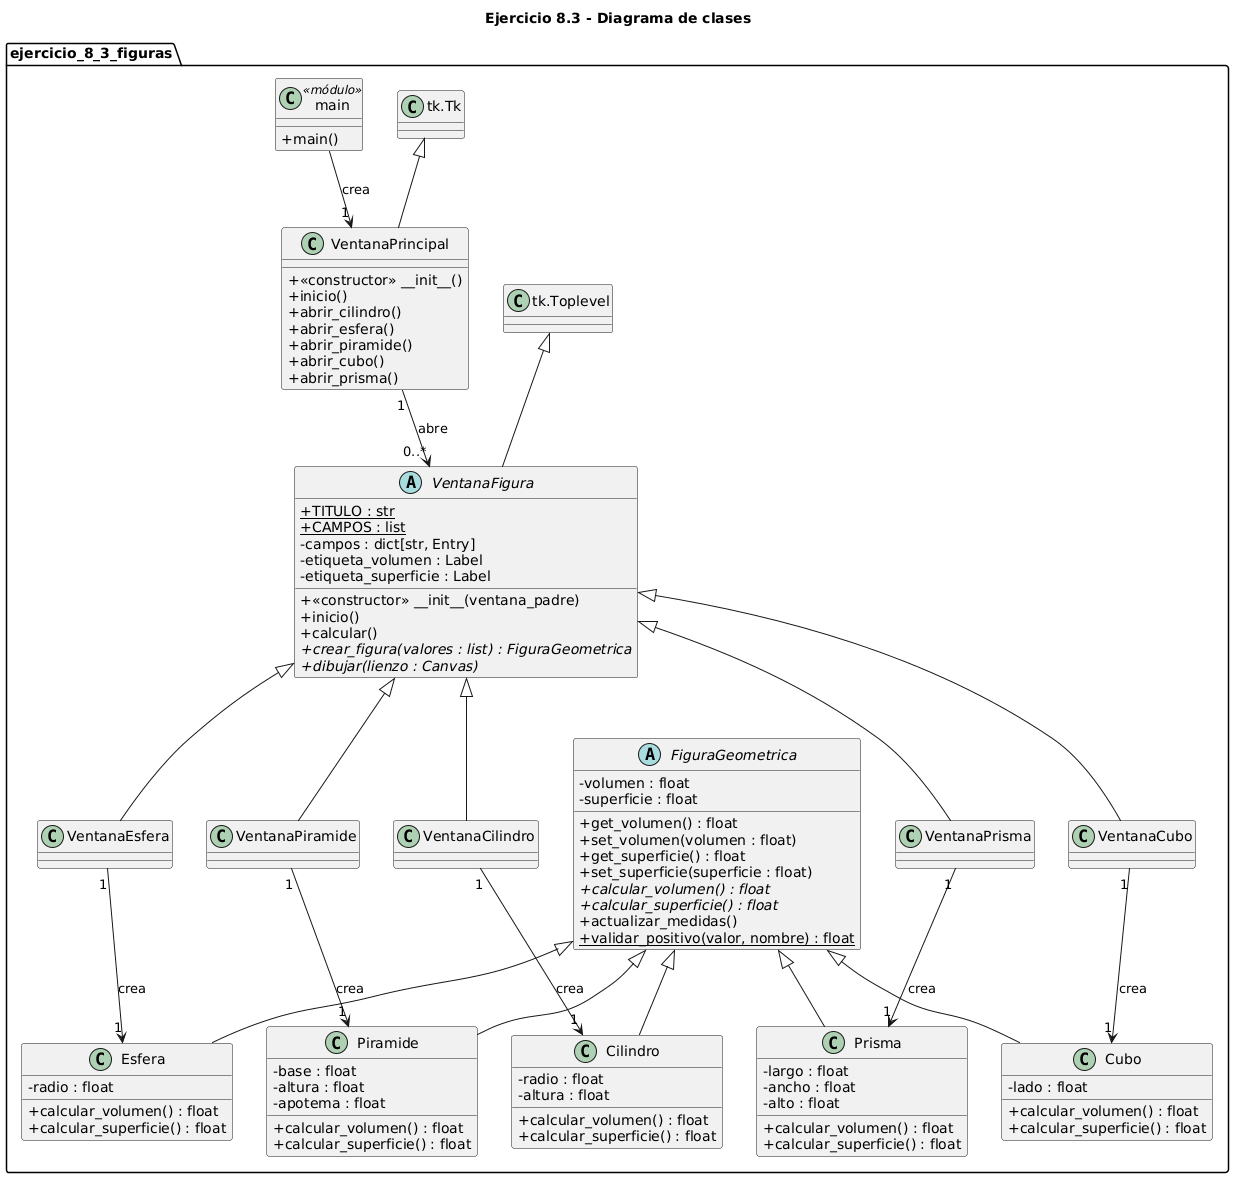

The diagram above was rendered by PlantUML. Its source (embedded in the PNG):
@startuml
title Ejercicio 8.3 - Diagrama de clases
skinparam classAttributeIconSize 0
package "ejercicio_8_3_figuras" {
  class main <<módulo>> {
    + main()
  }
  class "tk.Tk" as Tk
  class "tk.Toplevel" as Top
  class VentanaPrincipal {
    + <<constructor>> __init__()
    + inicio()
    + abrir_cilindro()
    + abrir_esfera()
    + abrir_piramide()
    + abrir_cubo()
    + abrir_prisma()
  }
  abstract class VentanaFigura {
    + TITULO : str {static}
    + CAMPOS : list {static}
    - campos : dict[str, Entry]
    - etiqueta_volumen : Label
    - etiqueta_superficie : Label
    + <<constructor>> __init__(ventana_padre)
    + inicio()
    + calcular()
    + {abstract} crear_figura(valores : list) : FiguraGeometrica
    + {abstract} dibujar(lienzo : Canvas)
  }
  class VentanaCilindro
  class VentanaEsfera
  class VentanaPiramide
  class VentanaCubo
  class VentanaPrisma

  abstract class FiguraGeometrica {
    - volumen : float
    - superficie : float
    + get_volumen() : float
    + set_volumen(volumen : float)
    + get_superficie() : float
    + set_superficie(superficie : float)
    + {abstract} calcular_volumen() : float
    + {abstract} calcular_superficie() : float
    + actualizar_medidas()
    + validar_positivo(valor, nombre) : float {static}
  }
  class Cilindro {
    - radio : float
    - altura : float
    + calcular_volumen() : float
    + calcular_superficie() : float
  }
  class Esfera {
    - radio : float
    + calcular_volumen() : float
    + calcular_superficie() : float
  }
  class Piramide {
    - base : float
    - altura : float
    - apotema : float
    + calcular_volumen() : float
    + calcular_superficie() : float
  }
  class Cubo {
    - lado : float
    + calcular_volumen() : float
    + calcular_superficie() : float
  }
  class Prisma {
    - largo : float
    - ancho : float
    - alto : float
    + calcular_volumen() : float
    + calcular_superficie() : float
  }
}
Tk <|-- VentanaPrincipal
Top <|-- VentanaFigura
main --> "1" VentanaPrincipal : crea
VentanaPrincipal "1" --> "0..*" VentanaFigura : abre
VentanaFigura <|-- VentanaCilindro
VentanaFigura <|-- VentanaEsfera
VentanaFigura <|-- VentanaPiramide
VentanaFigura <|-- VentanaCubo
VentanaFigura <|-- VentanaPrisma
FiguraGeometrica <|-- Cilindro
FiguraGeometrica <|-- Esfera
FiguraGeometrica <|-- Piramide
FiguraGeometrica <|-- Cubo
FiguraGeometrica <|-- Prisma
VentanaCilindro "1" --> "1" Cilindro : crea
VentanaEsfera "1" --> "1" Esfera : crea
VentanaPiramide "1" --> "1" Piramide : crea
VentanaCubo "1" --> "1" Cubo : crea
VentanaPrisma "1" --> "1" Prisma : crea
@enduml